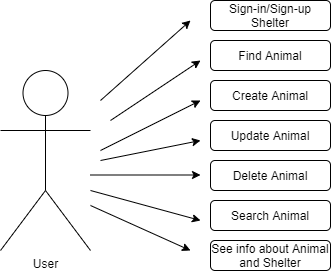

The diagram above was exported from draw.io. Its source (the exported page's mxGraphModel, read from the mxfile embedded in the PNG):
<mxGraphModel dx="1038" dy="580" grid="1" gridSize="10" guides="1" tooltips="1" connect="1" arrows="1" fold="1" page="1" pageScale="1" pageWidth="827" pageHeight="1169" math="0" shadow="0">
  <root>
    <mxCell id="0" />
    <mxCell id="1" parent="0" />
    <mxCell id="2" value="User" style="shape=umlActor;verticalLabelPosition=bottom;verticalAlign=top;html=1;outlineConnect=0;" vertex="1" parent="1">
      <mxGeometry x="70" y="80" width="90" height="180" as="geometry" />
    </mxCell>
    <mxCell id="3" value="Search Animal" style="rounded=1;whiteSpace=wrap;html=1;" vertex="1" parent="1">
      <mxGeometry x="280" y="210" width="120" height="30" as="geometry" />
    </mxCell>
    <mxCell id="4" value="Find Animal" style="rounded=1;whiteSpace=wrap;html=1;" vertex="1" parent="1">
      <mxGeometry x="280" y="50" width="120" height="30" as="geometry" />
    </mxCell>
    <mxCell id="5" value="Create Animal" style="rounded=1;whiteSpace=wrap;html=1;" vertex="1" parent="1">
      <mxGeometry x="280" y="90" width="120" height="30" as="geometry" />
    </mxCell>
    <mxCell id="6" value="Sign-in/Sign-up Shelter" style="rounded=1;whiteSpace=wrap;html=1;" vertex="1" parent="1">
      <mxGeometry x="280" y="10" width="120" height="30" as="geometry" />
    </mxCell>
    <mxCell id="7" value="" style="endArrow=classic;html=1;" edge="1" parent="1">
      <mxGeometry width="50" height="50" relative="1" as="geometry">
        <mxPoint x="170" y="110" as="sourcePoint" />
        <mxPoint x="260" y="30" as="targetPoint" />
        <Array as="points" />
      </mxGeometry>
    </mxCell>
    <mxCell id="8" value="" style="endArrow=classic;html=1;" edge="1" parent="1">
      <mxGeometry width="50" height="50" relative="1" as="geometry">
        <mxPoint x="170" y="160" as="sourcePoint" />
        <mxPoint x="270" y="110" as="targetPoint" />
      </mxGeometry>
    </mxCell>
    <mxCell id="9" value="" style="endArrow=classic;html=1;" edge="1" parent="1">
      <mxGeometry width="50" height="50" relative="1" as="geometry">
        <mxPoint x="170" y="170" as="sourcePoint" />
        <mxPoint x="270" y="150" as="targetPoint" />
      </mxGeometry>
    </mxCell>
    <mxCell id="10" value="" style="endArrow=classic;html=1;" edge="1" parent="1">
      <mxGeometry width="50" height="50" relative="1" as="geometry">
        <mxPoint x="160" y="215" as="sourcePoint" />
        <mxPoint x="260" y="260" as="targetPoint" />
      </mxGeometry>
    </mxCell>
    <mxCell id="11" value="Update Animal" style="rounded=1;whiteSpace=wrap;html=1;" vertex="1" parent="1">
      <mxGeometry x="280" y="130" width="120" height="30" as="geometry" />
    </mxCell>
    <mxCell id="12" value="Delete Animal" style="rounded=1;whiteSpace=wrap;html=1;" vertex="1" parent="1">
      <mxGeometry x="280" y="170" width="120" height="30" as="geometry" />
    </mxCell>
    <mxCell id="13" value="See info about Animal and Shelter" style="rounded=1;whiteSpace=wrap;html=1;" vertex="1" parent="1">
      <mxGeometry x="280" y="250" width="120" height="30" as="geometry" />
    </mxCell>
    <mxCell id="14" value="" style="endArrow=classic;html=1;" edge="1" parent="1">
      <mxGeometry width="50" height="50" relative="1" as="geometry">
        <mxPoint x="180" y="130" as="sourcePoint" />
        <mxPoint x="270" y="70" as="targetPoint" />
      </mxGeometry>
    </mxCell>
    <mxCell id="15" value="" style="endArrow=classic;html=1;" edge="1" parent="1">
      <mxGeometry width="50" height="50" relative="1" as="geometry">
        <mxPoint x="160" y="184.5" as="sourcePoint" />
        <mxPoint x="270" y="184.5" as="targetPoint" />
        <Array as="points" />
      </mxGeometry>
    </mxCell>
    <mxCell id="16" value="" style="endArrow=classic;html=1;" edge="1" parent="1">
      <mxGeometry width="50" height="50" relative="1" as="geometry">
        <mxPoint x="160" y="200" as="sourcePoint" />
        <mxPoint x="270" y="230" as="targetPoint" />
        <Array as="points" />
      </mxGeometry>
    </mxCell>
  </root>
</mxGraphModel>